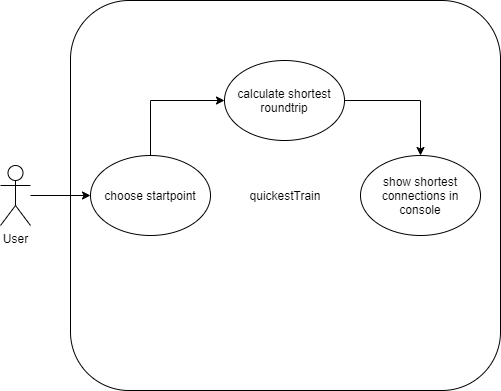

The diagram above was exported from draw.io. Its source (the exported page's mxGraphModel, read from the mxfile embedded in the PNG):
<mxGraphModel dx="1038" dy="489" grid="1" gridSize="10" guides="1" tooltips="1" connect="1" arrows="1" fold="1" page="1" pageScale="1" pageWidth="827" pageHeight="1169" math="0" shadow="0">
  <root>
    <mxCell id="0" />
    <mxCell id="1" parent="0" />
    <mxCell id="0Yc_84Rt8XZVsHgm--P--1" value="quickestTrain" style="rounded=1;whiteSpace=wrap;html=1;fillColor=default;strokeColor=default;fontColor=default;" parent="1" vertex="1">
      <mxGeometry x="200" y="50" width="430" height="390" as="geometry" />
    </mxCell>
    <mxCell id="0Yc_84Rt8XZVsHgm--P--9" style="edgeStyle=orthogonalEdgeStyle;rounded=0;orthogonalLoop=1;jettySize=auto;html=1;labelBackgroundColor=default;fontColor=default;strokeColor=default;entryX=0;entryY=0.5;entryDx=0;entryDy=0;" parent="1" source="0Yc_84Rt8XZVsHgm--P--2" target="0Yc_84Rt8XZVsHgm--P--10" edge="1">
      <mxGeometry relative="1" as="geometry">
        <mxPoint x="240" y="245" as="targetPoint" />
      </mxGeometry>
    </mxCell>
    <mxCell id="0Yc_84Rt8XZVsHgm--P--2" value="User" style="shape=umlActor;html=1;verticalLabelPosition=bottom;verticalAlign=top;align=center;fontColor=default;strokeColor=default;fillColor=default;" parent="1" vertex="1">
      <mxGeometry x="130" y="215" width="30" height="60" as="geometry" />
    </mxCell>
    <mxCell id="0Yc_84Rt8XZVsHgm--P--13" value="" style="edgeStyle=orthogonalEdgeStyle;rounded=0;orthogonalLoop=1;jettySize=auto;html=1;labelBackgroundColor=default;fontColor=default;strokeColor=default;entryX=0;entryY=0.5;entryDx=0;entryDy=0;" parent="1" source="0Yc_84Rt8XZVsHgm--P--10" target="0Yc_84Rt8XZVsHgm--P--12" edge="1">
      <mxGeometry relative="1" as="geometry">
        <Array as="points">
          <mxPoint x="280" y="150" />
        </Array>
      </mxGeometry>
    </mxCell>
    <mxCell id="0Yc_84Rt8XZVsHgm--P--10" value="choose startpoint" style="ellipse;whiteSpace=wrap;html=1;fontColor=default;strokeColor=default;fillColor=default;" parent="1" vertex="1">
      <mxGeometry x="220" y="205" width="120" height="80" as="geometry" />
    </mxCell>
    <mxCell id="0Yc_84Rt8XZVsHgm--P--15" value="" style="edgeStyle=orthogonalEdgeStyle;rounded=0;orthogonalLoop=1;jettySize=auto;html=1;labelBackgroundColor=default;fontColor=default;strokeColor=default;" parent="1" source="0Yc_84Rt8XZVsHgm--P--12" target="0Yc_84Rt8XZVsHgm--P--14" edge="1">
      <mxGeometry relative="1" as="geometry" />
    </mxCell>
    <mxCell id="0Yc_84Rt8XZVsHgm--P--12" value="calculate shortest roundtrip" style="ellipse;whiteSpace=wrap;html=1;fontColor=default;strokeColor=default;fillColor=default;" parent="1" vertex="1">
      <mxGeometry x="354" y="110" width="120" height="80" as="geometry" />
    </mxCell>
    <mxCell id="0Yc_84Rt8XZVsHgm--P--14" value="show shortest connections in console" style="ellipse;whiteSpace=wrap;html=1;fontColor=default;strokeColor=default;fillColor=default;" parent="1" vertex="1">
      <mxGeometry x="490" y="205" width="120" height="80" as="geometry" />
    </mxCell>
  </root>
</mxGraphModel>